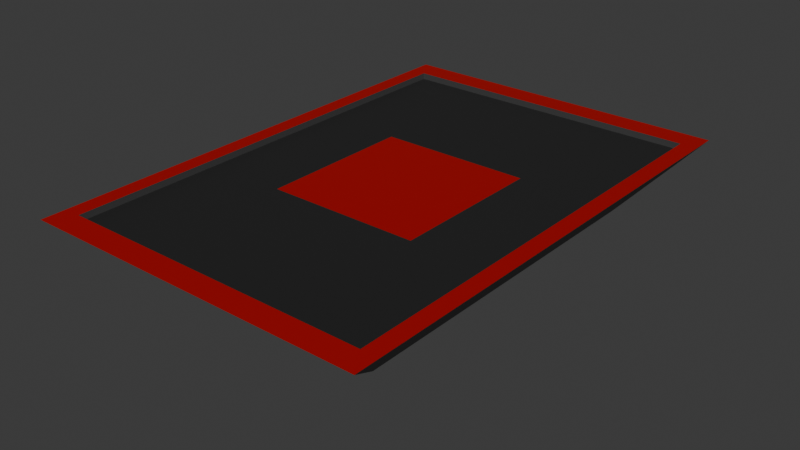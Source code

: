 # Source: space_platform.blend  (saved by Blender 5.0.119; exported with 4.5.12 LTS)
import bpy
from mathutils import Matrix  # noqa: F401  (used for matrix-valued properties, if any)

bpy.ops.wm.read_factory_settings(use_empty=True)
scene = bpy.context.scene
scene.name = 'Scene'

# ---- collections
col_collection = bpy.data.collections.new('Collection'); scene.collection.children.link(col_collection)

# ---- materials (node trees are filled in below, after node groups)
mat_material_001 = bpy.data.materials.new('Material.001')
mat_material_002 = bpy.data.materials.new('Material.002')
mat_material_003 = bpy.data.materials.new('Material.003')
mat_material_004 = bpy.data.materials.new('Material.004')

# ---- material node trees
mat_material_001.use_nodes = True; mat_material_001.node_tree.nodes.clear()
_N = mat_material_001.node_tree.nodes; _L = mat_material_001.node_tree.links
n0 = _N.new('ShaderNodeBsdfPrincipled'); n0.name = 'Principled BSDF'; n0.location = (-200, 100)
n0.inputs[0].default_value = (0.05345, 0.05345, 0.05345, 1.0)
n1 = _N.new('ShaderNodeOutputMaterial'); n1.name = 'Material Output'; n1.location = (200, 100)
_L.new(n0.outputs[0], n1.inputs[0])
n1.is_active_output = True
mat_material_002.use_nodes = True; mat_material_002.node_tree.nodes.clear()
_N = mat_material_002.node_tree.nodes; _L = mat_material_002.node_tree.links
n0 = _N.new('ShaderNodeBsdfPrincipled'); n0.name = 'Principled BSDF'; n0.location = (-200, 100)
n0.inputs[0].default_value = (0.4034, 0.001196, 0.0, 1.0)
n1 = _N.new('ShaderNodeOutputMaterial'); n1.name = 'Material Output'; n1.location = (200, 100)
_L.new(n0.outputs[0], n1.inputs[0])
n1.is_active_output = True
mat_material_003.use_nodes = True; mat_material_003.node_tree.nodes.clear()
_N = mat_material_003.node_tree.nodes; _L = mat_material_003.node_tree.links
n0 = _N.new('ShaderNodeOutputMaterial'); n0.name = 'Material Output'; n0.location = (200, 100)
n1 = _N.new('ShaderNodeEmission'); n1.name = 'Emission'; n1.location = (-200, 100)
n1.inputs[0].default_value = (0.0, 0.1677, 0.7298, 1.0)
_L.new(n1.outputs[0], n0.inputs[0])
n0.is_active_output = True
mat_material_004.use_nodes = True; mat_material_004.node_tree.nodes.clear()
_N = mat_material_004.node_tree.nodes; _L = mat_material_004.node_tree.links
n0 = _N.new('ShaderNodeBsdfPrincipled'); n0.name = 'Principled BSDF'; n0.location = (-200, 100)
n0.inputs[0].default_value = (0.01932, 0.01932, 0.01932, 1.0)
n1 = _N.new('ShaderNodeOutputMaterial'); n1.name = 'Material Output'; n1.location = (200, 100)
_L.new(n0.outputs[0], n1.inputs[0])
n1.is_active_output = True

# ---- world
world_world = bpy.data.worlds.new('World'); scene.world = world_world
world_world.use_nodes = True; world_world.node_tree.nodes.clear()
_N = world_world.node_tree.nodes; _L = world_world.node_tree.links
n0 = _N.new('ShaderNodeOutputWorld'); n0.name = 'World Output'; n0.location = (200, 100)
n1 = _N.new('ShaderNodeBackground'); n1.name = 'Background'; n1.location = (-200, 100)
n1.inputs[0].default_value = (0.05088, 0.05088, 0.05088, 1.0)
_L.new(n1.outputs[0], n0.inputs[0])
n0.is_active_output = True
world_world.color = (0.05088, 0.05088, 0.05088)
world_world.sun_shadow_jitter_overblur = 0.0

# ---- meshes
me_cube_001 = bpy.data.meshes.new('Cube.001')
me_cube_001.from_pydata([(-0.6915, -0.6915, -2.044), (-0.9014, -0.9014, 1.0), (-0.6915, 0.6915, -2.044), (-0.9014, 0.9014, 1.0), (0.6915, -0.6915, -2.044), (0.9014, -0.9014, 1.0), (0.6915, 0.6915, -2.044), (0.9014, 0.9014, 1.0), (-0.5814, 0.5814, -2.252), (-0.5814, -0.5814, -2.252), (0.5814, 0.5814, -2.252), (0.5814, -0.5814, -2.252), (-0.4113, 0.4113, -3.7), (-0.4113, -0.4113, -3.7), (0.4113, 0.4113, -3.7), (0.4113, -0.4113, -3.7), (-1.0, -1.0, 1.0), (-1.0, 1.0, 1.0), (1.0, 1.0, 1.0), (1.0, -1.0, 1.0), (-0.4399, -0.3079, 0.6813), (-0.4399, 0.3079, 0.6813), (0.4399, 0.3079, 0.6813), (0.4399, -0.3079, 0.6813), (-0.9014, -0.9014, 0.6813), (-0.9014, 0.9014, 0.6813), (0.9014, 0.9014, 0.6813), (0.9014, -0.9014, 0.6813)], [], [(0, 16, 17, 2), (2, 17, 18, 6), (6, 18, 19, 4), (4, 19, 16, 0), (2, 6, 10, 8), (1, 5, 27, 24), (11, 9, 13, 15), (0, 2, 8, 9), (6, 4, 11, 10), (4, 0, 9, 11), (12, 14, 15, 13), (8, 10, 14, 12), (10, 11, 15, 14), (9, 8, 12, 13), (1, 3, 17, 16), (3, 7, 18, 17), (7, 5, 19, 18), (5, 1, 16, 19), (22, 21, 20, 23), (7, 3, 25, 26), (5, 7, 26, 27), (3, 1, 24, 25), (20, 21, 25, 24), (21, 22, 26, 25), (22, 23, 27, 26), (23, 20, 24, 27)])
me_cube_001.polygons.foreach_set('material_index', [0, 0, 0, 0, 0, 0, 2, 0, 0, 0, 2, 2, 2, 2, 1, 1, 1, 1, 1, 0, 0, 0, 3, 3, 3, 3])
_uv = me_cube_001.uv_layers.new(name='UVMap')
_uv.uv.foreach_set('vector', [0.375, 0.0, 0.625, 0.0, 0.625, 0.25, 0.375, 0.25, 0.375, 0.25, 0.625, 0.25, 0.625, 0.5, 0.375, 0.5, 0.375, 0.5, 0.625, 0.5, 0.625, 0.75, 0.375, 0.75, 0.375, 0.75, 0.625, 0.75, 0.625, 1.0, 0.375, 1.0, 0.375, 0.25, 0.375, 0.5, 0.375, 0.5, 0.375, 0.25, 0.8627, 0.7377, 0.6373, 0.7377, 0.6373, 0.7377, 0.8627, 0.7377, 0.375, 0.75, 0.375, 1.0, 0.375, 1.0, 0.375, 0.75, 0.375, 0.0, 0.375, 0.25, 0.375, 0.25, 0.375, 0.0, 0.375, 0.5, 0.375, 0.75, 0.375, 0.75, 0.375, 0.5, 0.375, 0.75, 0.375, 1.0, 0.375, 1.0, 0.375, 0.75, 0.125, 0.5, 0.375, 0.5, 0.375, 0.75, 0.125, 0.75, 0.375, 0.25, 0.375, 0.5, 0.375, 0.5, 0.375, 0.25, 0.375, 0.5, 0.375, 0.75, 0.375, 0.75, 0.375, 0.5, 0.375, 0.0, 0.375, 0.25, 0.375, 0.25, 0.375, 0.0, 0.8627, 0.7377, 0.8627, 0.5123, 0.875, 0.5, 0.875, 0.75, 0.8627, 0.5123, 0.6373, 0.5123, 0.625, 0.5, 0.875, 0.5, 0.6373, 0.5123, 0.6373, 0.7377, 0.625, 0.75, 0.625, 0.5, 0.6373, 0.7377, 0.8627, 0.7377, 0.875, 0.75, 0.625, 0.75, 0.695, 0.57, 0.805, 0.57, 0.805, 0.68, 0.695, 0.68, 0.6373, 0.5123, 0.8627, 0.5123, 0.8627, 0.5123, 0.6373, 0.5123, 0.6373, 0.7377, 0.6373, 0.5123, 0.6373, 0.5123, 0.6373, 0.7377, 0.8627, 0.5123, 0.8627, 0.7377, 0.8627, 0.7377, 0.8627, 0.5123, 0.805, 0.68, 0.805, 0.57, 0.8627, 0.5123, 0.8627, 0.7377, 0.805, 0.57, 0.695, 0.57, 0.6373, 0.5123, 0.8627, 0.5123, 0.695, 0.57, 0.695, 0.68, 0.6373, 0.7377, 0.6373, 0.5123, 0.695, 0.68, 0.805, 0.68, 0.8627, 0.7377, 0.6373, 0.7377])
me_cube_001.materials.append(mat_material_001)
me_cube_001.materials.append(mat_material_002)
me_cube_001.materials.append(mat_material_003)
me_cube_001.materials.append(mat_material_004)
me_cube_001.update()

# ---- objects
ob_cube = bpy.data.objects.new('Cube', me_cube_001)

# ---- transforms, parenting, visibility, modifiers, constraints
ob_cube.location = (0.0, 0.0, 0.0)
ob_cube.scale = (2.017, 2.955, 0.2377)

# ---- collection membership
col_collection.objects.link(ob_cube)

# ---- scene / render settings (as saved in the file)
scene.frame_start = 1; scene.frame_end = 250; scene.frame_set(1)
scene.render.engine = 'BLENDER_EEVEE_NEXT'
scene.render.bake_bias = 0.0
scene.render.bake_samples = 0
scene.cycles.sampling_pattern = 'TABULATED_SOBOL'
scene.eevee.use_volume_custom_range = False
bpy.context.view_layer.update()

# ---- added for rendering (the .blend has no active camera and no usable light): camera, sun
cam_auto = bpy.data.cameras.new('AutoCamera')
cam_auto.lens = 50.0
cam_auto.sensor_width = 36.0
cam_auto.clip_end = 1000.0
ob_auto_camera = bpy.data.objects.new('AutoCamera', cam_auto)
scene.collection.objects.link(ob_auto_camera)
ob_auto_camera.location = (6.70118, -8.04142, 5.03999)
ob_auto_camera.rotation_euler = (1.09748, -7.21219e-08, 0.694738)
scene.camera = ob_auto_camera
light_auto_sun = bpy.data.lights.new('AutoSun', 'SUN')
light_auto_sun.energy = 3.0
light_auto_sun.angle = 0.0523599
ob_auto_sun = bpy.data.objects.new('AutoSun', light_auto_sun)
scene.collection.objects.link(ob_auto_sun)
ob_auto_sun.rotation_euler = (0.872665, 0.174533, 0.523599)
bpy.context.view_layer.update()
